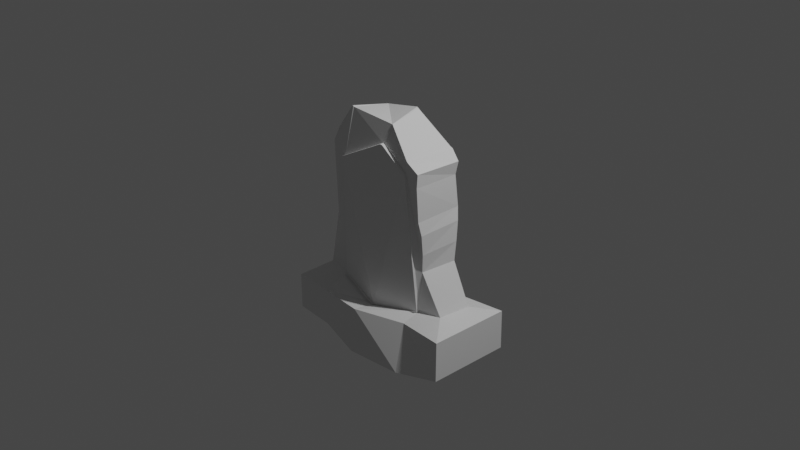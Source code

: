 # Source: gravestone_TYPE13.blend  (saved by Blender 2.90.8; exported with 4.5.12 LTS)
import bpy
from mathutils import Matrix  # noqa: F401  (used for matrix-valued properties, if any)

bpy.ops.wm.read_factory_settings(use_empty=True)
scene = bpy.context.scene
scene.name = 'Scene'

# ---- collections
col_collection = bpy.data.collections.new('Collection'); scene.collection.children.link(col_collection)

# ---- world
world_world = bpy.data.worlds.new('World'); scene.world = world_world
world_world.use_nodes = True; world_world.node_tree.nodes.clear()
_N = world_world.node_tree.nodes; _L = world_world.node_tree.links
n0 = _N.new('ShaderNodeOutputWorld'); n0.name = 'World Output'; n0.location = (300, 300)
n1 = _N.new('ShaderNodeBackground'); n1.name = 'Background'; n1.location = (10, 300)
n1.inputs[0].default_value = (0.05088, 0.05088, 0.05088, 1.0)
_L.new(n1.outputs[0], n0.inputs[0])
n0.is_active_output = True
world_world.color = (0.05088, 0.05088, 0.05088)
world_world.use_sun_shadow = False
world_world.sun_shadow_jitter_overblur = 0.0

# ---- cameras
cam_camera = bpy.data.cameras.new('Camera')
cam_camera.clip_end = 100.0
cam_camera.ortho_scale = 7.314

# ---- lights
light_light = bpy.data.lights.new('Light', 'POINT')
light_light.transmission_factor = 0.0
light_light.energy = 1000.0
light_light.shadow_soft_size = 0.1
light_light.shadow_maximum_resolution = 0.006
light_light.use_absolute_resolution = True

# ---- meshes
me_cube_001 = bpy.data.meshes.new('Cube.001')
me_cube_001.from_pydata([(-0.892, -0.1848, -1.238), (-0.5826, -0.2353, 0.7446), (-0.8475, 0.1402, -1.231), (-0.5913, 0.3204, 0.7688), (0.8505, -0.2295, -1.261), (0.5575, -0.2321, 0.9357), (0.823, 0.2056, -1.258), (0.5314, 0.3091, 0.9324), (0.6076, -0.2409, 0.8391), (0.6023, 0.3199, 0.7725), (-0.5789, 0.3194, 0.6251), (-0.5493, -0.2328, 0.5976), (-0.5238, 0.1857, -1.229), (0.541, 0.2304, -1.244), (0.05069, 0.2516, -1.241), (0.5473, -0.2212, -1.244), (-0.5167, -0.1771, -1.23), (0.3422, -0.3026, -1.272), (-0.4504, -0.2574, 0.7152), (-0.02274, -0.2486, 0.9871), (0.3867, -0.2946, 0.7848), (-0.7818, 0.1807, -0.7499), (0.8039, 0.2197, -0.7084), (0.8228, -0.2473, -0.715), (0.5387, -0.2332, -0.7366), (-0.8126, -0.1888, -0.758), (0.01488, -0.31, -0.8605), (-0.5158, 0.2157, -0.7798), (0.007752, 0.3215, -0.8617), (-0.5288, -0.2101, -0.786), (0.5238, 0.2337, -0.7317), (-1.018, 0.4696, -1.257), (-1.032, -0.4622, -1.261), (-1.016, 0.4663, -0.8184), (1.004, 0.507, -0.8532), (1.004, 0.5068, -1.251), (1.014, -0.497, -1.255), (1.012, -0.4994, -0.8549), (0.003867, 0.6742, -1.285), (0.5284, 0.5461, -1.246), (0.521, -0.5046, -1.246), (0.02774, -0.5723, -1.275), (-0.5484, 0.5673, -1.334), (-0.5332, -0.5302, -1.337), (-0.5152, -0.4002, -0.8375), (0.5231, 0.5731, -0.815), (0.5232, -0.5503, -0.8143), (-1.031, -0.455, -0.8242), (0.001702, -0.603, -0.8029), (-0.5138, 0.4235, -0.8325), (-0.003336, 0.6249, -0.8033), (-0.5027, 0.2651, -0.7694), (0.00374, 0.3895, -0.8405), (0.5099, 0.2942, -0.7231), (0.3557, 0.265, 1.175), (0.3824, 0.2646, 1.183), (0.3669, 0.2681, 1.178), (0.3651, 0.2643, 1.181), (0.375, 0.2642, 1.184), (-0.4704, 0.3347, 0.8593), (-0.453, 0.3312, 0.8719), (-0.4592, 0.3356, 0.8441), (-0.4652, 0.3337, 0.8642), (-0.4589, 0.3324, 0.8688), (-0.1815, 0.2494, 1.126), (-0.1623, 0.2435, 1.135), (-0.1755, 0.252, 1.101), (-0.1756, 0.2472, 1.131), (-0.1686, 0.245, 1.135), (-0.4582, -0.2526, 0.8545), (-0.4796, -0.2566, 0.8428), (-0.4687, -0.259, 0.8293), (-0.4653, -0.254, 0.8515), (-0.4732, -0.2555, 0.8472), (0.3997, -0.2047, 1.078), (0.3723, -0.2058, 1.085), (0.3864, -0.2091, 1.058), (0.391, -0.2048, 1.081), (0.381, -0.2052, 1.084), (-0.08155, -0.1618, 1.185), (-0.1119, -0.1573, 1.173), (-0.09914, -0.1619, 1.158), (-0.09198, -0.1598, 1.183), (-0.1031, -0.1582, 1.179), (0.3798, 0.3755, 0.663), (0.3824, 0.3768, 0.6921), (0.3677, 0.3675, 0.7464), (0.3859, 0.3731, 0.6816), (0.3831, 0.376, 0.6751), (0.3834, 0.3762, 0.6867), (-0.09202, 0.3025, 0.9392), (-0.1202, 0.2989, 0.9328), (-0.1223, 0.2928, 0.9503), (-0.1022, 0.3008, 0.9381), (-0.1125, 0.2995, 0.9358), (-0.4363, 0.3242, 0.7337), (-0.4433, 0.3229, 0.7142), (-0.4525, 0.3265, 0.7232), (-0.4463, 0.3289, 0.7458), (-0.4404, 0.3247, 0.7298), (-0.443, 0.3242, 0.7227), (0.4654, -0.2348, -0.2597), (0.4592, -0.2081, 0.5162), (0.4711, -0.2084, -0.02156), (0.5133, -0.2066, 0.2705), (-0.5768, -0.217, -0.3342), (-0.552, -0.2755, 0.2453), (-0.5849, -0.2314, -0.1157), (-0.5795, -0.2517, 0.104), (-0.01852, -0.1776, -0.1733), (-0.0529, -0.2346, 0.3857), (-0.03167, -0.2176, 0.001393), (-0.1384, -0.2871, 0.07874), (-0.5476, 0.203, -0.3256), (-0.5694, 0.2854, 0.2515), (-0.5776, 0.229, -0.1173), (-0.589, 0.2589, 0.1046), (0.6919, 0.2181, 0.4984), (0.6666, 0.2234, -0.287), (0.7011, 0.2112, 0.2254), (0.6594, 0.2097, -0.06986), (0.6711, -0.2011, 0.5037), (0.682, -0.2429, -0.2988), (0.6918, -0.1993, 0.2277), (0.665, -0.2126, -0.06885), (-0.4059, -0.3156, 0.2837), (-0.4212, -0.2275, -0.2871), (-0.4398, -0.285, 0.1377), (-0.4416, -0.2498, -0.06905), (0.007752, 0.3215, -0.8617), (-0.5158, 0.2157, -0.7798), (0.5238, 0.2337, -0.7317), (0.3798, 0.3755, 0.663), (0.3831, 0.376, 0.6751), (0.3834, 0.3762, 0.6867), (0.3824, 0.3768, 0.6921), (-0.09202, 0.3025, 0.9392), (-0.1022, 0.3008, 0.9381), (-0.1125, 0.2995, 0.9358), (-0.1202, 0.2989, 0.9328), (-0.4363, 0.3242, 0.7337), (-0.4404, 0.3247, 0.7298), (-0.443, 0.3242, 0.7227), (-0.4433, 0.3229, 0.7142), (0.006871, 0.3588, -0.8579), (-0.5162, 0.2462, -0.7807), (0.5247, 0.2657, -0.7298), (0.3798, 0.4069, 0.6608), (0.3836, 0.4078, 0.6726), (0.3848, 0.4085, 0.6837), (0.3842, 0.4092, 0.6888), (-0.09273, 0.3382, 0.9358), (-0.1029, 0.3361, 0.9351), (-0.1131, 0.3345, 0.933), (-0.1207, 0.3337, 0.9303), (-0.4346, 0.3511, 0.7299), (-0.4386, 0.3515, 0.7259), (-0.4412, 0.351, 0.7188), (-0.4416, 0.3497, 0.7103)], [], [(11, 1, 3, 10), (87, 86, 56, 55, 7, 9), (9, 7, 5, 8), (2, 12, 16, 0), (69, 71, 18, 19, 81, 80), (64, 66, 92, 91, 95, 98, 61, 60), (79, 81, 19, 20, 76, 75), (13, 6, 4, 15), (10, 3, 59, 61, 98, 97), (7, 55, 74, 5), (13, 15, 17, 14), (14, 17, 16, 12), (2, 0, 32, 31), (26, 29, 44, 48), (0, 16, 43, 32), (4, 6, 35, 36), (59, 3, 1, 70), (60, 69, 80, 64), (65, 79, 75, 54), (8, 5, 74, 76, 20), (18, 71, 70, 1, 11), (18, 125, 110, 19), (106, 11, 10, 114), (29, 126, 105, 25), (25, 21, 33, 47), (17, 15, 40, 41), (24, 26, 48, 46), (15, 4, 36, 40), (28, 30, 45, 50), (28, 27, 51, 52), (121, 8, 20, 102), (21, 113, 115, 116, 114, 10, 97, 96, 27), (6, 13, 39, 35), (44, 43, 41, 48), (48, 41, 40, 46), (45, 39, 38, 50), (50, 38, 42, 49), (32, 47, 33, 31), (35, 34, 37, 36), (36, 37, 46, 40), (39, 45, 34, 35), (43, 44, 47, 32), (31, 33, 49, 42), (22, 23, 37, 34), (21, 27, 49, 33), (14, 12, 42, 38), (23, 24, 46, 37), (30, 22, 34, 45), (16, 17, 41, 43), (12, 2, 31, 42), (29, 25, 47, 44), (27, 28, 50, 49), (13, 14, 38, 39), (30, 28, 52, 53), (22, 118, 122, 23), (117, 9, 8, 121), (54, 57, 56), (57, 58, 56), (58, 55, 56), (59, 62, 61), (62, 63, 61), (63, 60, 61), (64, 67, 66), (67, 68, 66), (68, 65, 66), (69, 72, 71), (72, 73, 71), (73, 70, 71), (74, 77, 76), (77, 78, 76), (78, 75, 76), (79, 82, 81), (82, 83, 81), (83, 80, 81), (84, 88, 89, 85, 86, 87), (90, 93, 92), (93, 94, 92), (94, 91, 92), (95, 99, 100, 96, 97, 98), (59, 70, 73, 62), (62, 73, 72, 63), (63, 72, 69, 60), (79, 65, 68, 82), (82, 68, 67, 83), (83, 67, 64, 80), (74, 55, 58, 77), (77, 58, 57, 78), (78, 57, 54, 75), (54, 56, 86, 85, 90, 92, 66, 65), (126, 29, 26, 109), (23, 122, 101, 24), (125, 18, 11, 106), (30, 84, 87, 9, 117, 119, 120, 118, 22), (109, 26, 24, 101), (25, 105, 113, 21), (126, 109, 111, 128), (128, 111, 112, 127), (127, 112, 110, 125), (109, 101, 103, 111), (111, 103, 104, 112), (112, 104, 102, 110), (106, 114, 116, 108), (108, 116, 115, 107), (107, 115, 113, 105), (117, 121, 123, 119), (119, 123, 124, 120), (120, 124, 122, 118), (121, 102, 104, 123), (123, 104, 103, 124), (124, 103, 101, 122), (125, 106, 108, 127), (127, 108, 107, 128), (128, 107, 105, 126), (19, 110, 102, 20), (95, 91, 139, 140), (135, 134, 149, 150), (85, 89, 134, 135), (90, 85, 135, 136), (84, 30, 131, 132), (28, 27, 130, 129), (27, 96, 143, 130), (30, 28, 129, 131), (99, 95, 140, 141), (93, 90, 136, 137), (100, 99, 141, 142), (94, 93, 137, 138), (88, 84, 132, 133), (96, 100, 142, 143), (91, 94, 138, 139), (89, 88, 133, 134), (146, 144, 145, 158, 157, 156, 155, 154, 153, 152, 151, 150, 149, 148, 147), (140, 139, 154, 155), (137, 136, 151, 152), (132, 131, 146, 147), (138, 137, 152, 153), (130, 143, 158, 145), (139, 138, 153, 154), (129, 130, 145, 144), (141, 140, 155, 156), (131, 129, 144, 146), (142, 141, 156, 157), (133, 132, 147, 148), (143, 142, 157, 158), (134, 133, 148, 149), (136, 135, 150, 151)])
_uv = me_cube_001.uv_layers.new(name='UVMap')
_uv.uv.foreach_set('vector', [0.8385, 0.4463, 0.8372, 0.4191, 0.9373, 0.411, 0.9381, 0.4371, 0.07266, 0.5649, 0.07514, 0.5754, 0.06885, 0.6475, 0.06636, 0.6482, 0.0458, 0.6061, 0.03594, 0.5802, 0.6397, 0.7048, 0.6419, 0.6732, 0.7399, 0.6754, 0.7414, 0.695, 0.5781, 0.4203, 0.5305, 0.4276, 0.5286, 0.3743, 0.584, 0.3722, 0.1643, 0.0532, 0.1681, 0.05198, 0.1839, 0.05659, 0.1384, 0.1123, 0.1133, 0.09777, 0.1112, 0.09572, 0.1658, 0.6485, 0.1644, 0.6438, 0.1532, 0.6137, 0.1529, 0.6097, 0.2102, 0.5686, 0.2134, 0.5714, 0.2196, 0.5914, 0.219, 0.5973, 0.1092, 0.1, 0.1133, 0.09777, 0.1384, 0.1123, 0.1594, 0.1718, 0.1205, 0.1673, 0.117, 0.1648, 0.374, 0.4368, 0.3325, 0.4339, 0.3274, 0.3701, 0.3719, 0.3706, 0.2373, 0.5417, 0.2465, 0.5714, 0.2223, 0.5943, 0.2196, 0.5914, 0.2134, 0.5714, 0.2144, 0.5651, 0.6419, 0.6732, 0.6491, 0.6204, 0.7346, 0.637, 0.7399, 0.6754, 0.374, 0.4368, 0.3719, 0.3706, 0.402, 0.3582, 0.4462, 0.4389, 0.4462, 0.4389, 0.402, 0.3582, 0.5286, 0.3743, 0.5305, 0.4276, 0.5781, 0.4203, 0.584, 0.3722, 0.6043, 0.331, 0.6043, 0.4683, 0.5982, 0.767, 0.6029, 0.8749, 0.5643, 0.868, 0.5475, 0.767, 0.584, 0.3722, 0.5286, 0.3743, 0.5303, 0.3201, 0.6043, 0.331, 0.3274, 0.3701, 0.3325, 0.4339, 0.3068, 0.4785, 0.3028, 0.3313, 0.9381, 0.3836, 0.9373, 0.411, 0.8372, 0.4191, 0.8317, 0.3937, 0.9368, 0.3782, 0.832, 0.3881, 0.8434, 0.3023, 0.9176, 0.3124, 0.0507, 0.09007, 0.1092, 0.1, 0.117, 0.1648, 0.05025, 0.1642, 0.1478, 0.2021, 0.1348, 0.1935, 0.1173, 0.1687, 0.1205, 0.1673, 0.1594, 0.1718, 0.1839, 0.05659, 0.1681, 0.05198, 0.1663, 0.05026, 0.1818, 0.03689, 0.2024, 0.04387, 0.1839, 0.05659, 0.2438, 0.07131, 0.2225, 0.1188, 0.1384, 0.1123, 0.8335, 0.5102, 0.8385, 0.4463, 0.9381, 0.4371, 0.9347, 0.5048, 0.3973, 0.07364, 0.3252, 0.08019, 0.3347, 0.05905, 0.3984, 0.03321, 0.794, 0.1634, 0.7893, 0.09643, 0.8342, 0.04545, 0.8345, 0.2122, 0.402, 0.3582, 0.3719, 0.3706, 0.3751, 0.329, 0.4473, 0.3177, 0.6055, 0.6695, 0.5982, 0.767, 0.5475, 0.767, 0.5482, 0.6797, 0.3719, 0.3706, 0.3274, 0.3701, 0.3028, 0.3313, 0.3751, 0.329, 0.403, 0.7871, 0.4171, 0.8827, 0.355, 0.8768, 0.35, 0.7882, 0.6789, 0.1226, 0.6899, 0.2197, 0.6809, 0.217, 0.666, 0.1229, 0.1938, 0.218, 0.1478, 0.2021, 0.1594, 0.1718, 0.196, 0.1882, 0.2465, 0.3574, 0.2225, 0.4111, 0.2276, 0.4369, 0.2305, 0.4646, 0.229, 0.4832, 0.2373, 0.5417, 0.2144, 0.5651, 0.2121, 0.563, 0.2138, 0.3565, 0.3325, 0.4339, 0.374, 0.4368, 0.3765, 0.4831, 0.3068, 0.4785, 0.5643, 0.868, 0.4645, 0.8723, 0.4674, 0.7697, 0.5475, 0.767, 0.5475, 0.767, 0.4674, 0.7697, 0.4708, 0.68, 0.5482, 0.6797, 0.355, 0.8768, 0.276, 0.8817, 0.2679, 0.7821, 0.35, 0.7882, 0.35, 0.7882, 0.2679, 0.7821, 0.2708, 0.6812, 0.3699, 0.6891, 0.9135, 0.2138, 0.8345, 0.2122, 0.8342, 0.04545, 0.9135, 0.04518, 0.5661, 0.182, 0.4941, 0.1823, 0.4937, 0.0002587, 0.5661, 0.0003738, 0.4694, 0.5915, 0.5413, 0.5919, 0.5482, 0.6797, 0.4708, 0.68, 0.276, 0.8817, 0.355, 0.8768, 0.3536, 0.9648, 0.2806, 0.9692, 0.4645, 0.8723, 0.5643, 0.868, 0.5558, 0.9679, 0.4777, 0.963, 0.2867, 0.5965, 0.3646, 0.5934, 0.3699, 0.6891, 0.2708, 0.6812, 0.4489, 0.1308, 0.4515, 0.04629, 0.4937, 0.0002587, 0.4941, 0.1823, 0.4171, 0.6359, 0.4115, 0.685, 0.3699, 0.6891, 0.3646, 0.5934, 0.4462, 0.4389, 0.5305, 0.4276, 0.5352, 0.4856, 0.4538, 0.5013, 0.5972, 0.619, 0.6055, 0.6695, 0.5482, 0.6797, 0.5413, 0.5919, 0.4171, 0.8827, 0.4156, 0.9339, 0.3536, 0.9648, 0.355, 0.8768, 0.5286, 0.3743, 0.402, 0.3582, 0.4473, 0.3177, 0.5303, 0.3201, 0.5305, 0.4276, 0.5781, 0.4203, 0.6043, 0.4683, 0.5352, 0.4856, 0.6029, 0.8749, 0.6055, 0.9281, 0.5558, 0.9679, 0.5643, 0.868, 0.4115, 0.685, 0.403, 0.7871, 0.35, 0.7882, 0.3699, 0.6891, 0.374, 0.4368, 0.4462, 0.4389, 0.4538, 0.5013, 0.3765, 0.4831, 0.6899, 0.02565, 0.6789, 0.1226, 0.666, 0.1229, 0.6789, 0.02822, 0.6568, 0.9801, 0.6557, 0.8999, 0.7402, 0.9024, 0.7414, 0.9818, 0.6574, 0.7572, 0.6397, 0.7048, 0.7414, 0.695, 0.7333, 0.7567, 0.07077, 0.6474, 0.06916, 0.6483, 0.06885, 0.6475, 0.06916, 0.6483, 0.06755, 0.6485, 0.06885, 0.6475, 0.06755, 0.6485, 0.06636, 0.6482, 0.06885, 0.6475, 0.2223, 0.5943, 0.2213, 0.5954, 0.2196, 0.5914, 0.2213, 0.5954, 0.2201, 0.5965, 0.2196, 0.5914, 0.2201, 0.5965, 0.219, 0.5973, 0.2196, 0.5914, 0.1658, 0.6485, 0.1647, 0.6495, 0.1644, 0.6438, 0.1647, 0.6495, 0.1634, 0.6503, 0.1644, 0.6438, 0.1634, 0.6503, 0.1622, 0.6504, 0.1644, 0.6438, 0.1643, 0.0532, 0.1649, 0.05221, 0.1681, 0.05198, 0.1649, 0.05221, 0.1656, 0.05113, 0.1681, 0.05198, 0.1656, 0.05113, 0.1663, 0.05026, 0.1681, 0.05198, 0.1173, 0.1687, 0.1171, 0.1674, 0.1205, 0.1673, 0.1171, 0.1674, 0.117, 0.166, 0.1205, 0.1673, 0.117, 0.166, 0.117, 0.1648, 0.1205, 0.1673, 0.1092, 0.1, 0.1096, 0.09853, 0.1133, 0.09777, 0.1096, 0.09853, 0.1103, 0.09695, 0.1133, 0.09777, 0.1103, 0.09695, 0.1112, 0.09572, 0.1133, 0.09777, 0.07356, 0.5615, 0.07337, 0.5636, 0.07351, 0.5657, 0.07387, 0.5668, 0.07514, 0.5754, 0.07266, 0.5649, 0.1462, 0.6108, 0.1488, 0.6108, 0.1532, 0.6137, 0.1488, 0.6108, 0.151, 0.6103, 0.1532, 0.6137, 0.151, 0.6103, 0.1529, 0.6097, 0.1532, 0.6137, 0.2102, 0.5686, 0.2113, 0.567, 0.212, 0.5651, 0.2121, 0.563, 0.2144, 0.5651, 0.2134, 0.5714, 0.9381, 0.3836, 0.8317, 0.3937, 0.8318, 0.3918, 0.9377, 0.3818, 0.9377, 0.3818, 0.8318, 0.3918, 0.8319, 0.39, 0.9372, 0.38, 0.9372, 0.38, 0.8319, 0.39, 0.832, 0.3881, 0.9368, 0.3782, 0.8422, 0.2964, 0.9162, 0.3082, 0.9166, 0.3096, 0.8427, 0.2983, 0.8427, 0.2983, 0.9166, 0.3096, 0.9171, 0.3109, 0.8431, 0.3005, 0.8431, 0.3005, 0.9171, 0.3109, 0.9176, 0.3124, 0.8434, 0.3023, 0.1173, 0.1687, 0.05022, 0.1683, 0.05019, 0.1672, 0.1171, 0.1674, 0.1171, 0.1674, 0.05019, 0.1672, 0.05021, 0.1657, 0.117, 0.166, 0.117, 0.166, 0.05021, 0.1657, 0.05025, 0.1642, 0.117, 0.1648, 0.07077, 0.6474, 0.06885, 0.6475, 0.07514, 0.5754, 0.07387, 0.5668, 0.1462, 0.6108, 0.1532, 0.6137, 0.1644, 0.6438, 0.1622, 0.6504, 0.3252, 0.08019, 0.3973, 0.07364, 0.3984, 0.1522, 0.302, 0.1346, 0.3618, 0.263, 0.3063, 0.235, 0.3052, 0.2038, 0.3705, 0.2236, 0.2438, 0.07131, 0.1839, 0.05659, 0.2024, 0.04387, 0.2522, 0.05115, 0.06225, 0.3556, 0.07356, 0.5615, 0.07266, 0.5649, 0.03594, 0.5802, 0.02116, 0.5329, 0.02391, 0.4915, 0.03393, 0.4482, 0.03581, 0.4171, 0.02195, 0.3551, 0.302, 0.1346, 0.3984, 0.1522, 0.3705, 0.2236, 0.3052, 0.2038, 0.8546, 0.7023, 0.8488, 0.6148, 0.9247, 0.6102, 0.9214, 0.6978, 0.3252, 0.08019, 0.302, 0.1346, 0.2776, 0.1292, 0.2945, 0.0731, 0.2945, 0.0731, 0.2776, 0.1292, 0.2667, 0.1117, 0.2649, 0.06919, 0.2649, 0.06919, 0.2667, 0.1117, 0.2225, 0.1188, 0.2438, 0.07131, 0.302, 0.1346, 0.3052, 0.2038, 0.2713, 0.1998, 0.2776, 0.1292, 0.2776, 0.1292, 0.2713, 0.1998, 0.2295, 0.2002, 0.2667, 0.1117, 0.2667, 0.1117, 0.2295, 0.2002, 0.196, 0.1882, 0.2225, 0.1188, 0.8335, 0.5102, 0.9347, 0.5048, 0.9312, 0.5317, 0.8391, 0.536, 0.8391, 0.536, 0.9312, 0.5317, 0.9276, 0.572, 0.8445, 0.5754, 0.8445, 0.5754, 0.9276, 0.572, 0.9247, 0.6102, 0.8488, 0.6148, 0.6574, 0.7572, 0.7333, 0.7567, 0.7325, 0.8068, 0.6582, 0.8067, 0.6582, 0.8067, 0.7325, 0.8068, 0.7347, 0.8606, 0.6583, 0.8606, 0.6583, 0.8606, 0.7347, 0.8606, 0.7402, 0.9024, 0.6557, 0.8999, 0.1938, 0.218, 0.196, 0.1882, 0.2295, 0.2002, 0.2321, 0.226, 0.2321, 0.226, 0.2295, 0.2002, 0.2713, 0.1998, 0.2742, 0.228, 0.2742, 0.228, 0.2713, 0.1998, 0.3052, 0.2038, 0.3063, 0.235, 0.2438, 0.07131, 0.2522, 0.05115, 0.273, 0.04992, 0.2649, 0.06919, 0.2649, 0.06919, 0.273, 0.04992, 0.3041, 0.05374, 0.2945, 0.0731, 0.2945, 0.0731, 0.3041, 0.05374, 0.3347, 0.05905, 0.3252, 0.08019, 0.1384, 0.1123, 0.2225, 0.1188, 0.196, 0.1882, 0.1594, 0.1718, 0.2102, 0.5686, 0.1529, 0.6097, 0.1528, 0.6096, 0.2102, 0.5686, 0.9598, 0.5567, 0.9598, 0.5557, 0.9657, 0.5556, 0.9657, 0.5566, 0.07387, 0.5668, 0.07351, 0.5657, 0.07354, 0.5657, 0.07388, 0.5668, 0.1462, 0.6108, 0.07387, 0.5668, 0.07388, 0.5668, 0.1462, 0.6108, 0.07356, 0.5615, 0.06225, 0.3556, 0.06448, 0.3565, 0.0736, 0.5615, 0.1389, 0.3265, 0.2138, 0.3565, 0.2116, 0.3574, 0.1389, 0.328, 0.2138, 0.3565, 0.2121, 0.563, 0.2121, 0.563, 0.2116, 0.3574, 0.06225, 0.3556, 0.1389, 0.3265, 0.1389, 0.328, 0.06448, 0.3565, 0.2113, 0.567, 0.2102, 0.5686, 0.2102, 0.5686, 0.2113, 0.567, 0.1488, 0.6108, 0.1462, 0.6108, 0.1462, 0.6108, 0.1488, 0.6107, 0.212, 0.5651, 0.2113, 0.567, 0.2113, 0.567, 0.2119, 0.5651, 0.151, 0.6103, 0.1488, 0.6108, 0.1488, 0.6107, 0.151, 0.6103, 0.07337, 0.5636, 0.07356, 0.5615, 0.0736, 0.5615, 0.07341, 0.5636, 0.2121, 0.563, 0.212, 0.5651, 0.2119, 0.5651, 0.2121, 0.563, 0.1529, 0.6097, 0.151, 0.6103, 0.151, 0.6103, 0.1528, 0.6096, 0.07351, 0.5657, 0.07337, 0.5636, 0.07341, 0.5636, 0.07354, 0.5657, 0.6397, 0.324, 0.7337, 0.2964, 0.8312, 0.3043, 0.8311, 0.575, 0.8312, 0.5765, 0.8308, 0.5779, 0.8301, 0.5786, 0.7758, 0.6186, 0.7744, 0.6192, 0.7726, 0.6197, 0.7707, 0.6199, 0.6813, 0.5798, 0.6811, 0.5789, 0.6813, 0.5769, 0.6819, 0.5747, 0.944, 0.725, 0.9386, 0.6575, 0.9449, 0.6577, 0.9489, 0.725, 0.9389, 0.6541, 0.9393, 0.6522, 0.9458, 0.6525, 0.9453, 0.6544, 0.96, 0.5513, 0.9534, 0.2964, 0.9592, 0.2972, 0.9657, 0.5514, 0.9387, 0.656, 0.9389, 0.6541, 0.9453, 0.6544, 0.945, 0.6562, 0.9602, 0.9997, 0.9441, 0.7289, 0.949, 0.729, 0.9657, 0.9992, 0.9386, 0.6575, 0.9387, 0.656, 0.945, 0.6562, 0.9449, 0.6577, 0.1389, 0.328, 0.2116, 0.3574, 0.2074, 0.3599, 0.1388, 0.335, 0.9441, 0.726, 0.944, 0.725, 0.9489, 0.725, 0.949, 0.7261, 0.06448, 0.3565, 0.1389, 0.328, 0.1388, 0.335, 0.06883, 0.3594, 0.9441, 0.7274, 0.9441, 0.726, 0.949, 0.7261, 0.9491, 0.7274, 0.9599, 0.5536, 0.96, 0.5513, 0.9657, 0.5514, 0.9657, 0.5536, 0.9441, 0.7289, 0.9441, 0.7274, 0.9491, 0.7274, 0.949, 0.729, 0.9598, 0.5557, 0.9599, 0.5536, 0.9657, 0.5536, 0.9657, 0.5556, 0.9393, 0.6522, 0.9598, 0.5567, 0.9657, 0.5566, 0.9458, 0.6525])
me_cube_001.use_remesh_fix_poles = True
me_cube_001.use_remesh_preserve_attributes = False
me_cube_001.use_mirror_y = True
me_cube_001.use_mirror_vertex_groups = False
me_cube_001.update()

# ---- objects
ob_light = bpy.data.objects.new('Light', light_light)
ob_camera = bpy.data.objects.new('Camera', cam_camera)
ob_cube = bpy.data.objects.new('Cube', me_cube_001)

# ---- transforms, parenting, visibility, modifiers, constraints
ob_light.location = (4.076, 1.005, 5.904)
ob_light.rotation_euler = (0.6503, 0.05522, 1.866)
ob_light.lock_rotations_4d = False
ob_light.empty_display_type = 'ARROWS'
ob_light.color = (0.0, 0.0, 0.0, 0.0)
ob_light.lineart.crease_threshold = 0.0
ob_camera.location = (7.359, -6.926, 4.958)
ob_camera.rotation_euler = (1.109, 0.0, 0.8149)
ob_camera.lock_rotations_4d = False
ob_camera.empty_display_type = 'ARROWS'
ob_camera.color = (0.0, 0.0, 0.0, 0.0)
ob_camera.display_type = 'WIRE'
ob_camera.lineart.crease_threshold = 0.0
ob_cube.location = (0.0, 0.0, 0.0)
ob_cube.rotation_euler = (0.0, -0.0, 3.142)
ob_cube.lineart.crease_threshold = 0.0
ob_cube.use_mesh_mirror_y = True

# ---- collection membership
col_collection.objects.link(ob_light)
col_collection.objects.link(ob_camera)
col_collection.objects.link(ob_cube)

# ---- scene / render settings (as saved in the file)
scene.camera = ob_camera
scene.frame_start = 1; scene.frame_end = 250; scene.frame_set(0)
scene.render.engine = 'BLENDER_EEVEE_NEXT'
scene.cycles.use_denoising = False
scene.cycles.samples = 128
scene.cycles.sampling_pattern = 'TABULATED_SOBOL'
scene.cycles.use_adaptive_sampling = False
scene.cycles.use_light_tree = False
scene.view_settings.view_transform = 'Filmic'
bpy.context.view_layer.update()

